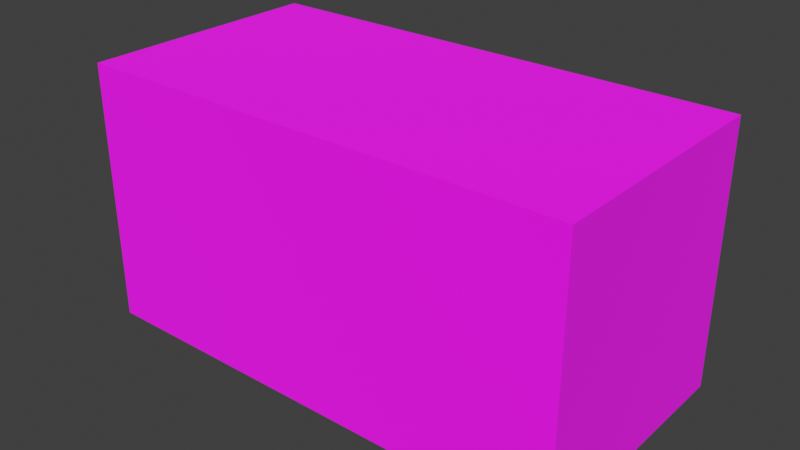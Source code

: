 # Source: furniture_1.blend  (saved by Blender 3.6.13; exported with 4.5.12 LTS)
import bpy
from mathutils import Matrix  # noqa: F401  (used for matrix-valued properties, if any)

bpy.ops.wm.read_factory_settings(use_empty=True)
scene = bpy.context.scene
scene.name = 'Scene'

# ---- collections
col_collection = bpy.data.collections.new('Collection'); scene.collection.children.link(col_collection)

# ---- images (referenced by path relative to the original .blend; pixels are not part of the script)
import os
ASSET_DIR = os.environ.get("B2B_ASSET_DIR", "")  # directory of the original .blend (textures are referenced by path, not embedded)
HERE = os.path.dirname(os.path.abspath(__file__))  # packed textures are extracted next to this script under _unpacked/

def load_image(name, relpath, width, height, colorspace="sRGB"):
    """Load a texture the original file referenced (path relative to the .blend, or extracted next to this script)."""
    p = next((c for c in (os.path.join(HERE, relpath), os.path.join(ASSET_DIR, relpath)) if relpath and os.path.exists(c)), "")
    if p:
        img = bpy.data.images.load(p, check_existing=True)
        img.name = name
    else:  # same state as the original file: an image datablock whose file is absent (Cycles renders it pink)
        img = bpy.data.images.new(name, width, height)
        img.source = "FILE"
        img.filepath = "//" + (relpath or name)
    img.colorspace_settings.name = colorspace
    return img
img_z_forest5_png_001 = load_image('z_forest5.png.001', 'z_forest5.png', 1024, 1024, 'sRGB')
img_z_casa1_png_002 = load_image('z_casa1.png.002', 'z_casa1.png', 1024, 1024, 'sRGB')

# ---- materials (node trees are filled in below, after node groups)
mat_z_forest5 = bpy.data.materials.new('z_forest5')
mat_z_forest5.use_backface_culling = True
mat_z_forest5.use_transparent_shadow = False
mat_z_forest5.diffuse_color = (1.0, 1.0, 1.0, 1.0)
mat_z_forest5.line_color = (0.0, 0.0, 0.0, 1.0)
mat_z_casa1 = bpy.data.materials.new('z_casa1')
mat_z_casa1.use_backface_culling = True
mat_z_casa1.use_transparent_shadow = False

# ---- material node trees
mat_z_forest5.use_nodes = True; mat_z_forest5.node_tree.nodes.clear()
_N = mat_z_forest5.node_tree.nodes; _L = mat_z_forest5.node_tree.links
n0 = _N.new('ShaderNodeOutputMaterial'); n0.name = 'Material Output'; n0.location = (400, 0)
n1 = _N.new('ShaderNodeBsdfPrincipled'); n1.name = 'Principled BSDF'; n1.location = (200, 0)
n1.distribution = 'GGX'
n1.subsurface_method = 'RANDOM_WALK_SKIN'
n1.inputs[2].default_value = 1.0
n1.inputs[3].default_value = 1.45
n1.inputs[27].default_value = (0.0, 0.0, 0.0, 1.0)
n1.inputs[28].default_value = 1.0
n2 = _N.new('ShaderNodeTexImage'); n2.name = 'Image Texture'; n2.location = (-90, -20)
n2.image = img_z_forest5_png_001
n2.interpolation = 'Closest'
n3 = _N.new('ShaderNodeTexImage'); n3.name = 'Image Texture.001'; n3.location = (-90, -420)
n3.image = img_z_forest5_png_001
n3.interpolation = 'Closest'
_L.new(n1.outputs[0], n0.inputs[0])
_L.new(n2.outputs[0], n1.inputs[0])
_L.new(n3.outputs[1], n1.inputs[4])
n0.is_active_output = True
mat_z_casa1.use_nodes = True; mat_z_casa1.node_tree.nodes.clear()
_N = mat_z_casa1.node_tree.nodes; _L = mat_z_casa1.node_tree.links
n0 = _N.new('ShaderNodeOutputMaterial'); n0.name = 'Material Output'; n0.location = (400, 0)
n1 = _N.new('ShaderNodeBsdfPrincipled'); n1.name = 'Principled BSDF'; n1.location = (200, 0)
n1.distribution = 'GGX'
n1.subsurface_method = 'RANDOM_WALK_SKIN'
n1.inputs[2].default_value = 1.0
n1.inputs[3].default_value = 1.45
n1.inputs[27].default_value = (0.0, 0.0, 0.0, 1.0)
n1.inputs[28].default_value = 1.0
n2 = _N.new('ShaderNodeTexImage'); n2.name = 'Image Texture'; n2.location = (-90, -20)
n2.image = img_z_casa1_png_002
n2.interpolation = 'Closest'
n3 = _N.new('ShaderNodeTexImage'); n3.name = 'Image Texture.001'; n3.location = (-90, -420)
n3.image = img_z_casa1_png_002
n3.interpolation = 'Closest'
_L.new(n1.outputs[0], n0.inputs[0])
_L.new(n2.outputs[0], n1.inputs[0])
_L.new(n3.outputs[1], n1.inputs[4])
n0.is_active_output = True

# ---- world
world_world = bpy.data.worlds.new('World'); scene.world = world_world
world_world.use_nodes = True; world_world.node_tree.nodes.clear()
_N = world_world.node_tree.nodes; _L = world_world.node_tree.links
n0 = _N.new('ShaderNodeOutputWorld'); n0.name = 'World Output'; n0.location = (300, 300)
n1 = _N.new('ShaderNodeBackground'); n1.name = 'Background'; n1.location = (10, 300)
n1.inputs[0].default_value = (0.05088, 0.05088, 0.05088, 1.0)
_L.new(n1.outputs[0], n0.inputs[0])
n0.is_active_output = True
world_world.color = (0.05088, 0.05088, 0.05088)
world_world.use_sun_shadow = False
world_world.sun_shadow_jitter_overblur = 0.0

# ---- meshes
me_cube_020 = bpy.data.meshes.new('Cube.020')
me_cube_020.from_pydata([(0.95, 0.4774, 2.98e-08), (-2.98e-08, -0.4774, 2.98e-08), (-0.95, -0.4774, 2.98e-08), (0.95, -0.4774, 2.98e-08), (2.98e-08, 0.4774, 2.98e-08), (-0.95, 0.4774, 2.98e-08), (-0.95, 0.4774, 1.0), (2.98e-08, 0.4774, 1.0), (-2.98e-08, -0.4774, 1.0), (-0.95, -0.4774, 1.0), (0.95, 0.4774, 1.0), (0.95, -0.4774, 1.0), (0.95, 0.4774, 0.5), (0.95, -0.4774, 0.5), (-2.98e-08, -0.4774, 0.5), (-0.95, -0.4774, 0.5), (-0.95, 0.4774, 0.5), (2.98e-08, 0.4774, 0.5), (0.0, 0.0, 2.98e-08), (-0.95, 5.96e-08, 2.98e-08), (0.95, -5.96e-08, 2.98e-08), (0.0, 0.0, 1.0), (-0.95, 5.96e-08, 1.0), (0.95, -5.96e-08, 1.0), (-0.95, 5.96e-08, 0.5), (0.95, -5.96e-08, 0.5)], [], [(18, 20, 3, 1), (19, 18, 1, 2), (21, 8, 11, 23), (22, 9, 8, 21), (25, 12, 10, 23), (14, 13, 11, 8), (15, 14, 8, 9), (17, 16, 6, 7), (24, 15, 9, 22), (12, 17, 7, 10), (0, 4, 17, 12), (19, 2, 15, 24), (4, 5, 16, 17), (2, 1, 14, 15), (1, 3, 13, 14), (20, 0, 12, 25), (3, 20, 25, 13), (5, 19, 24, 16), (16, 24, 22, 6), (13, 25, 23, 11), (6, 22, 21, 7), (7, 21, 23, 10), (5, 4, 18, 19), (4, 0, 20, 18)])
me_cube_020.polygons.foreach_set('material_index', [1, 1, 1, 1, 1, 1, 1, 1, 1, 1, 1, 1, 1, 1, 1, 1, 1, 1, 1, 1, 1, 1, 1, 1])
_uv = me_cube_020.uv_layers.new(name='UVMap')
_uv.uv.foreach_set('vector', [0.3125, 0.9245, 0.3125, 0.9434, 0.3749, 0.9434, 0.3749, 0.9245, 0.3125, 0.9245, 0.3125, 0.9434, 0.3749, 0.9434, 0.3749, 0.9245, 0.3751, 0.5396, 0.3751, 0.5319, 0.4999, 0.5319, 0.4999, 0.5396, 0.2501, 0.5396, 0.2501, 0.5319, 0.3749, 0.5319, 0.3749, 0.5396, 0.5625, 0.4535, 0.6249, 0.4535, 0.6249, 0.4646, 0.5625, 0.4646, 0.3751, 0.5035, 0.4999, 0.5035, 0.4999, 0.5129, 0.3751, 0.5129, 0.2501, 0.5035, 0.3749, 0.5035, 0.3749, 0.5129, 0.2501, 0.5129, 0.2501, 0.9434, 0.2501, 0.9245, 0.2501, 0.9245, 0.2501, 0.9434, 0.5625, 0.4535, 0.6249, 0.4535, 0.6249, 0.4646, 0.5625, 0.4646, 0.2501, 0.9434, 0.2501, 0.9245, 0.2501, 0.9245, 0.2501, 0.9434, 0.2501, 0.9434, 0.2501, 0.9245, 0.2501, 0.9245, 0.2501, 0.9434, 0.5625, 0.4224, 0.6249, 0.4224, 0.6249, 0.4335, 0.5625, 0.4335, 0.2501, 0.9434, 0.2501, 0.9245, 0.2501, 0.9245, 0.2501, 0.9434, 0.2501, 0.4941, 0.3749, 0.4941, 0.3749, 0.5035, 0.2501, 0.5035, 0.3751, 0.4941, 0.4999, 0.4941, 0.4999, 0.5035, 0.3751, 0.5035, 0.5625, 0.4224, 0.6249, 0.4224, 0.6249, 0.4335, 0.5625, 0.4335, 0.5001, 0.4224, 0.5625, 0.4224, 0.5625, 0.4335, 0.5001, 0.4335, 0.5001, 0.4224, 0.5625, 0.4224, 0.5625, 0.4335, 0.5001, 0.4335, 0.5001, 0.4535, 0.5625, 0.4535, 0.5625, 0.4646, 0.5001, 0.4646, 0.5001, 0.4535, 0.5625, 0.4535, 0.5625, 0.4646, 0.5001, 0.4646, 0.2501, 0.5436, 0.2501, 0.536, 0.3749, 0.536, 0.3749, 0.5436, 0.3751, 0.5436, 0.3751, 0.536, 0.4999, 0.536, 0.4999, 0.5436, 0.2501, 0.9245, 0.2501, 0.9434, 0.3125, 0.9434, 0.3125, 0.9245, 0.2501, 0.9245, 0.2501, 0.9434, 0.3125, 0.9434, 0.3125, 0.9245])
me_cube_020.materials.append(mat_z_forest5)
me_cube_020.materials.append(mat_z_casa1)
me_cube_020.use_remesh_preserve_volume = False
me_cube_020.use_remesh_preserve_attributes = False
me_cube_020.use_mirror_vertex_groups = False
me_cube_020.update()

# ---- objects
ob_scenario_018 = bpy.data.objects.new('Scenario.018', me_cube_020)

# ---- transforms, parenting, visibility, modifiers, constraints
ob_scenario_018.location = (0.0, 0.0, 0.0)
ob_scenario_018.lock_rotations_4d = False
ob_scenario_018.empty_display_type = 'ARROWS'
ob_scenario_018.lineart.crease_threshold = 0.0

# ---- collection membership
col_collection.objects.link(ob_scenario_018)

# ---- scene / render settings (as saved in the file)
scene.frame_start = 1; scene.frame_end = 250; scene.frame_set(246)
scene.render.engine = 'BLENDER_EEVEE_NEXT'
scene.cycles.use_denoising = False
scene.cycles.samples = 128
scene.cycles.sampling_pattern = 'TABULATED_SOBOL'
scene.cycles.use_adaptive_sampling = False
scene.cycles.use_light_tree = False
scene.eevee.taa_samples = 1
scene.eevee.use_taa_reprojection = False
scene.view_settings.view_transform = 'Standard'
bpy.context.view_layer.update()

# ---- added for rendering (the .blend has no active camera and no usable light): camera, sun
cam_auto = bpy.data.cameras.new('AutoCamera')
cam_auto.lens = 50.0
cam_auto.sensor_width = 36.0
cam_auto.clip_end = 1000.0
ob_auto_camera = bpy.data.objects.new('AutoCamera', cam_auto)
scene.collection.objects.link(ob_auto_camera)
ob_auto_camera.location = (2.17409, -2.60891, 2.23927)
ob_auto_camera.rotation_euler = (1.09748, -7.21219e-08, 0.694738)
scene.camera = ob_auto_camera
light_auto_sun = bpy.data.lights.new('AutoSun', 'SUN')
light_auto_sun.energy = 3.0
light_auto_sun.angle = 0.0523599
ob_auto_sun = bpy.data.objects.new('AutoSun', light_auto_sun)
scene.collection.objects.link(ob_auto_sun)
ob_auto_sun.rotation_euler = (0.872665, 0.174533, 0.523599)
bpy.context.view_layer.update()
